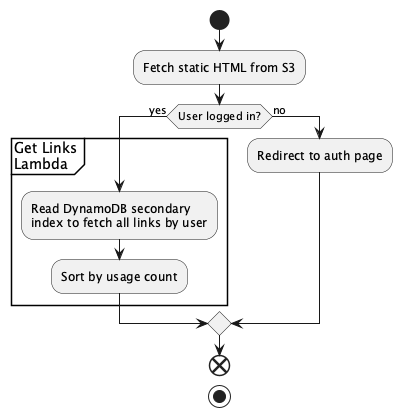

The diagram above was rendered by PlantUML. Its source (embedded in the PNG):
@startuml


start
:Fetch static HTML from S3;
if (User logged in?) then (yes)
partition "Get Links\nLambda" {
:Read DynamoDB secondary\nindex to fetch all links by user;
:Sort by usage count;
}

else (no)
:Redirect to auth page;
endif
end



stop
@enduml